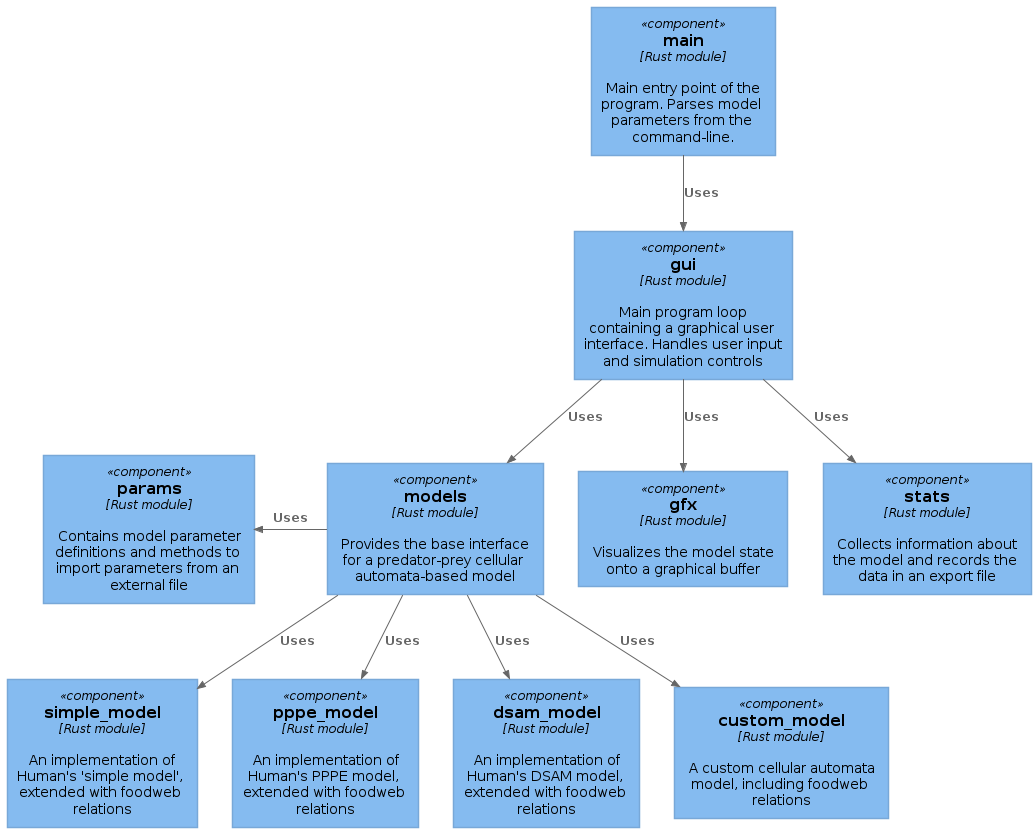

The diagram above was rendered by PlantUML. Its source (embedded in the PNG):
@startuml

!include https://raw.githubusercontent.com/plantuml-stdlib/C4-PlantUML/v2.3.0/C4_Context.puml
!include https://raw.githubusercontent.com/plantuml-stdlib/C4-PlantUML/v2.3.0/C4_Container.puml
!include https://raw.githubusercontent.com/plantuml-stdlib/C4-PlantUML/v2.3.0/C4_Component.puml

Component(main_component, "main", "Rust module", "Main entry point of the program. Parses model parameters from the command-line.")
Component(gui_component, "gui", "Rust module", "Main program loop containing a graphical user interface. Handles user input and simulation controls")
Component(gfx_component, "gfx", "Rust module", "Visualizes the model state onto a graphical buffer")
Component(stats_component, "stats", "Rust module", "Collects information about the model and records the data in an export file")

Component(params_component, "params", "Rust module", "Contains model parameter definitions and methods to import parameters from an external file")
Component(models_component, "models", "Rust module", "Provides the base interface for a predator-prey cellular automata-based model")
Component(simple_model_component, "simple_model", "Rust module", "An implementation of Human's 'simple model', extended with foodweb relations")
Component(pppe_model_component, "pppe_model", "Rust module", "An implementation of Human's PPPE model, extended with foodweb relations")
Component(dsam_model_component, "dsam_model", "Rust module", "An implementation of Human's DSAM model, extended with foodweb relations")
Component(custom_model_component, "custom_model", "Rust module", "A custom cellular automata model, including foodweb relations")

Rel(main_component, gui_component, "Uses")

Rel(models_component, simple_model_component, "Uses")
Rel(models_component, pppe_model_component, "Uses")
Rel(models_component, dsam_model_component, "Uses")
Rel(models_component, custom_model_component, "Uses")
Rel_L(models_component, params_component, "Uses")

Rel(gui_component, models_component, "Uses")
Rel(gui_component, gfx_component, "Uses")
Rel(gui_component, stats_component, "Uses")

@enduml